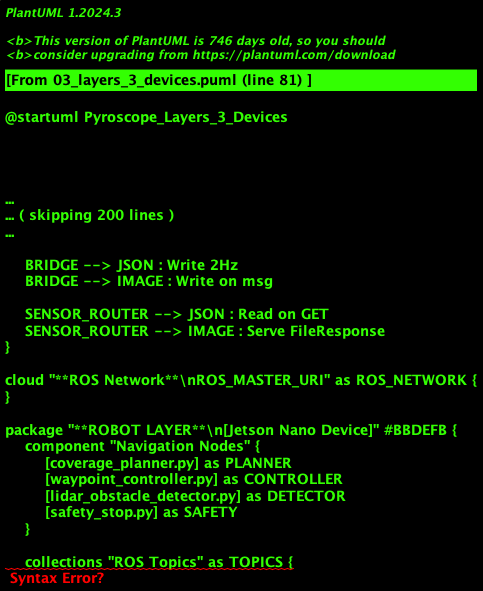

The diagram above was rendered by PlantUML. Its source (embedded in the PNG):
@startuml Pyroscope_Layers_3_Devices
!theme plain

title Pyroscope System Layers Across 3 Devices

' Define layers with device assignment
package "**PRESENTATION LAYER**\n[Mac/Client Device]" #F8BBD0 {
    [React Dashboard\n(Vite)] as FRONTEND
    component "Components" {
        [App.jsx]
        [MapView.jsx]
        [SensorPanel.jsx]
        [ScanResults.jsx]
    }
    [API Client\n(api.js)] as API_CLIENT

    FRONTEND --> API_CLIENT
    [App.jsx] -up-|> FRONTEND
    [MapView.jsx] -up-|> FRONTEND
    [SensorPanel.jsx] -up-|> FRONTEND
    [ScanResults.jsx] -up-|> FRONTEND
}

cloud "**WiFi Network**\n10.18.61.0/24" as NETWORK {
}

package "**APPLICATION LAYER**\n[Remote PC Device]" #FFF9C4 {
    [FastAPI Backend\n(run.py)] as BACKEND

    component "API Routers" {
        [sensors.py\nLive Data] as SENSOR_ROUTER
        [robot.py\nMission Control] as ROBOT_ROUTER
        [scans.py\nCRUD] as SCANS_ROUTER
        [images.py\nImage Storage] as IMAGES_ROUTER
    }

    database "PostgreSQL\nDatabase" as DB {
        folder "Tables" {
            [Scans]
            [EnvironmentalData]
            [Images]
        }
    }

    BACKEND --> SENSOR_ROUTER
    BACKEND --> ROBOT_ROUTER
    BACKEND --> SCANS_ROUTER
    BACKEND --> IMAGES_ROUTER

    SCANS_ROUTER --> DB
    IMAGES_ROUTER --> DB
    ROBOT_ROUTER --> DB
}

package "**INTEGRATION LAYER**\n[Remote PC Device]" #E1BEE7 {
    [ROS Sensor Bridge\n(Python 2)] as BRIDGE

    folder "Shared Files" {
        file "latest_sensors.json" as JSON
        file "rgb_latest.jpg" as IMAGE
    }

    BRIDGE --> JSON : Write 2Hz
    BRIDGE --> IMAGE : Write on msg

    SENSOR_ROUTER --> JSON : Read on GET
    SENSOR_ROUTER --> IMAGE : Serve FileResponse
}

cloud "**ROS Network**\nROS_MASTER_URI" as ROS_NETWORK {
}

package "**ROBOT LAYER**\n[Jetson Nano Device]" #BBDEFB {
    component "Navigation Nodes" {
        [coverage_planner.py] as PLANNER
        [waypoint_controller.py] as CONTROLLER
        [lidar_obstacle_detector.py] as DETECTOR
        [safety_stop.py] as SAFETY
    }

    collections "ROS Topics" as TOPICS {
        queue "/odom"
        queue "/scan"
        queue "/waypoint"
        queue "/cmd_vel"
        queue "/obstacle_detected"
        queue "/sensors/sht40/*"
        queue "/camera/color/image_raw"
    }

    PLANNER <--> TOPICS
    CONTROLLER <--> TOPICS
    DETECTOR <--> TOPICS
    SAFETY <--> TOPICS
}

package "**HARDWARE LAYER**\n[Jetson Nano Device]" #FFCCBC {
    [Wheel Encoders] as ENCODERS
    [Motor Controllers] as MOTORS
    [RPLidar] as LIDAR
    [Thermal Camera] as THERMAL
    [SHT40 Sensor] as SHT40
    [RGB Camera] as RGB_CAM

    ENCODERS --> TOPICS : "/odom"
    LIDAR --> TOPICS : "/scan"
    SHT40 --> TOPICS : "/sensors/*"
    THERMAL --> TOPICS : "/sensors/thermal/*"
    RGB_CAM --> TOPICS : "/camera/*"

    TOPICS --> MOTORS : "/cmd_vel"
}

' Cross-layer connections
API_CLIENT <..> NETWORK : HTTP/REST\nport 8000
NETWORK <..> BACKEND : JSON

BACKEND <..> ROS_NETWORK : ROS Launch\n(SSH/roslaunch)
BRIDGE <..> ROS_NETWORK : ROS Topics\n(rospy)
ROS_NETWORK <..> TOPICS : ROS Pub/Sub

' Notes on devices
note right of FRONTEND
    **Device 1: Mac/Client**
    - No ROS required
    - Just web browser
    - Can be any device
end note

note right of BACKEND
    **Device 2: Remote PC**
    - Runs both Backend API
      (Python 3) and ROS Bridge
      (Python 2)
    - Needs ROS Melodic
    - Static IP preferred
end note

note right of TOPICS
    **Device 3: Jetson Nano**
    - Onboard robot compute
    - Runs all ROS nodes
    - Direct hardware access
    - Ubuntu 18.04 + ROS Melodic
end note

@enduml